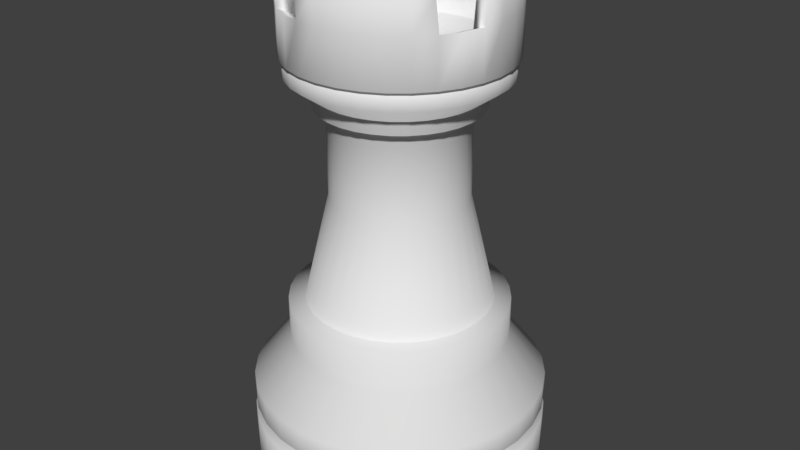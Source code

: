 # Source: Turm.blend  (saved by Blender 2.79.0; exported with 4.5.12 LTS)
import bpy
from mathutils import Matrix  # noqa: F401  (used for matrix-valued properties, if any)

bpy.ops.wm.read_factory_settings(use_empty=True)
scene = bpy.context.scene
scene.name = 'Scene'

# ---- collections
col_collection_1 = bpy.data.collections.new('Collection 1'); scene.collection.children.link(col_collection_1)

# ---- world
world_world = bpy.data.worlds.new('World'); scene.world = world_world
world_world.color = (0.05088, 0.05088, 0.05088)
world_world.use_sun_shadow = False
world_world.sun_shadow_jitter_overblur = 0.0
world_world.cycles.sampling_method = 'MANUAL'

# ---- meshes
me_cylinder_001 = bpy.data.meshes.new('Cylinder.001')
me_cylinder_001.from_pydata([(0.0, 1.0, 0.7661), (0.0, 1.0, 1.339), (0.1951, 0.9808, 0.7661), (0.1951, 0.9808, 1.339), (0.3827, 0.9239, 0.7661), (0.3827, 0.9239, 1.339), (0.5556, 0.8315, 0.7661), (0.5556, 0.8315, 1.339), (0.7071, 0.7071, 0.7661), (0.7071, 0.7071, 1.339), (0.8315, 0.5556, 0.7661), (0.8315, 0.5556, 1.339), (0.9239, 0.3827, 0.7661), (0.9239, 0.3827, 1.339), (0.9808, 0.1951, 0.7661), (0.9808, 0.1951, 1.339), (1.0, 7.55e-08, 0.7661), (1.0, 7.55e-08, 1.339), (0.9808, -0.1951, 0.7661), (0.9808, -0.1951, 1.339), (0.9239, -0.3827, 0.7661), (0.9239, -0.3827, 1.339), (0.8315, -0.5556, 0.7661), (0.8315, -0.5556, 1.339), (0.7071, -0.7071, 0.7661), (0.7071, -0.7071, 1.339), (0.5556, -0.8315, 0.7661), (0.5556, -0.8315, 1.339), (0.3827, -0.9239, 0.7661), (0.3827, -0.9239, 1.339), (0.1951, -0.9808, 0.7661), (0.1951, -0.9808, 1.339), (-3.258e-07, -1.0, 0.7661), (-3.258e-07, -1.0, 1.339), (-0.1951, -0.9808, 0.7661), (-0.1951, -0.9808, 1.339), (-0.3827, -0.9239, 0.7661), (-0.3827, -0.9239, 1.339), (-0.5556, -0.8315, 0.7661), (-0.5556, -0.8315, 1.339), (-0.7071, -0.7071, 0.7661), (-0.7071, -0.7071, 1.339), (-0.8315, -0.5556, 0.7661), (-0.8315, -0.5556, 1.339), (-0.9239, -0.3827, 0.7661), (-0.9239, -0.3827, 1.339), (-0.9808, -0.1951, 0.7661), (-0.9808, -0.1951, 1.339), (-1.0, 9.656e-07, 0.7661), (-1.0, 9.656e-07, 1.339), (-0.9808, 0.1951, 0.7661), (-0.9808, 0.1951, 1.339), (-0.9239, 0.3827, 0.7661), (-0.9239, 0.3827, 1.339), (-0.8315, 0.5556, 0.7661), (-0.8315, 0.5556, 1.339), (-0.7071, 0.7071, 0.7661), (-0.7071, 0.7071, 1.339), (-0.5556, 0.8315, 0.7661), (-0.5556, 0.8315, 1.339), (-0.3827, 0.9239, 0.7661), (-0.3827, 0.9239, 1.339), (-0.1951, 0.9808, 0.7661), (-0.1951, 0.9808, 1.339), (-2.464e-08, 1.191, 1.376), (0.2323, 1.168, 1.376), (0.4556, 1.1, 1.376), (0.6615, 0.99, 1.376), (0.8419, 0.8419, 1.376), (0.99, 0.6615, 1.376), (1.1, 0.4556, 1.376), (1.168, 0.2323, 1.376), (1.191, 3.557e-08, 1.376), (1.168, -0.2323, 1.376), (1.1, -0.4556, 1.376), (0.99, -0.6615, 1.376), (0.8419, -0.8419, 1.376), (0.6615, -0.99, 1.376), (0.4556, -1.1, 1.376), (0.2323, -1.168, 1.376), (-4.126e-07, -1.191, 1.376), (-0.2323, -1.168, 1.376), (-0.4556, -1.1, 1.376), (-0.6615, -0.99, 1.376), (-0.8419, -0.8419, 1.376), (-0.99, -0.6615, 1.376), (-1.1, -0.4556, 1.376), (-1.168, -0.2323, 1.376), (-1.191, 1.095e-06, 1.376), (-1.168, 0.2323, 1.376), (-1.1, 0.4556, 1.376), (-0.99, 0.6615, 1.376), (-0.8419, 0.8419, 1.376), (-0.6615, 0.99, 1.376), (-0.4556, 1.1, 1.376), (-0.2323, 1.168, 1.376), (-2.054e-08, 1.191, 1.463), (0.2323, 1.168, 1.463), (0.4556, 1.1, 1.463), (0.6615, 0.99, 1.463), (0.8419, 0.8419, 1.463), (0.99, 0.6615, 1.463), (1.1, 0.4556, 1.463), (1.168, 0.2323, 1.463), (1.191, 3.557e-08, 1.463), (1.168, -0.2323, 1.463), (1.1, -0.4556, 1.463), (0.99, -0.6615, 1.463), (0.8419, -0.8419, 1.463), (0.6615, -0.99, 1.463), (0.4556, -1.1, 1.463), (0.2323, -1.168, 1.463), (-4.085e-07, -1.191, 1.463), (-0.2323, -1.168, 1.463), (-0.4556, -1.1, 1.463), (-0.6615, -0.99, 1.463), (-0.8419, -0.8419, 1.463), (-0.99, -0.6615, 1.463), (-1.1, -0.4556, 1.463), (-1.168, -0.2323, 1.463), (-1.191, 1.095e-06, 1.463), (-1.168, 0.2323, 1.463), (-1.1, 0.4556, 1.463), (-0.99, 0.6615, 1.463), (-0.8419, 0.8419, 1.463), (-0.6615, 0.99, 1.463), (-0.4556, 1.1, 1.463), (-0.2323, 1.168, 1.463), (-2.833e-08, 1.569, 1.587), (0.3061, 1.539, 1.587), (0.6005, 1.45, 1.587), (0.8718, 1.305, 1.587), (1.11, 1.11, 1.587), (1.305, 0.8718, 1.587), (1.45, 0.6005, 1.587), (1.539, 0.3061, 1.587), (1.569, -4.551e-08, 1.587), (1.539, -0.3061, 1.587), (1.45, -0.6005, 1.587), (1.305, -0.8718, 1.587), (1.11, -1.11, 1.587), (0.8718, -1.305, 1.587), (0.6005, -1.45, 1.587), (0.3061, -1.539, 1.587), (-5.396e-07, -1.569, 1.587), (-0.3061, -1.539, 1.587), (-0.6005, -1.45, 1.587), (-0.8718, -1.305, 1.587), (-1.11, -1.11, 1.587), (-1.305, -0.8718, 1.587), (-1.45, -0.6005, 1.587), (-1.539, -0.3061, 1.587), (-1.569, 1.351e-06, 1.587), (-1.539, 0.3061, 1.587), (-1.45, 0.6005, 1.587), (-1.305, 0.8718, 1.587), (-1.11, 1.11, 1.587), (-0.8718, 1.305, 1.587), (-0.6005, 1.45, 1.587), (-0.3061, 1.539, 1.587), (-1.574e-08, 1.569, 1.679), (0.3061, 1.539, 1.679), (0.6005, 1.45, 1.679), (0.8718, 1.305, 1.679), (1.11, 1.11, 1.679), (1.305, 0.8718, 1.679), (1.45, 0.6005, 1.679), (1.539, 0.3061, 1.679), (1.569, -4.551e-08, 1.679), (1.539, -0.3061, 1.679), (1.45, -0.6005, 1.679), (1.305, -0.8718, 1.679), (1.11, -1.11, 1.679), (0.8718, -1.305, 1.679), (0.6005, -1.45, 1.679), (0.3061, -1.539, 1.679), (-5.27e-07, -1.569, 1.679), (-0.3061, -1.539, 1.679), (-0.6005, -1.45, 1.679), (-0.8718, -1.305, 1.679), (-1.11, -1.11, 1.679), (-1.305, -0.8718, 1.679), (-1.45, -0.6005, 1.679), (-1.539, -0.3061, 1.679), (-1.569, 1.351e-06, 1.679), (-1.539, 0.3061, 1.679), (-1.45, 0.6005, 1.679), (-1.305, 0.8718, 1.679), (-1.11, 1.11, 1.679), (-0.8718, 1.305, 1.679), (-0.6005, 1.45, 1.679), (-0.3061, 1.539, 1.679), (-6.307e-09, 1.52, 1.692), (0.2966, 1.491, 1.692), (0.5817, 1.404, 1.692), (0.8446, 1.264, 1.692), (1.075, 1.075, 1.692), (1.264, 0.8446, 1.692), (1.404, 0.5817, 1.692), (1.491, 0.2966, 1.692), (1.52, -3.397e-08, 1.692), (1.491, -0.2966, 1.692), (1.404, -0.5817, 1.692), (1.264, -0.8446, 1.692), (1.075, -1.075, 1.692), (0.8446, -1.264, 1.692), (0.5817, -1.404, 1.692), (0.2966, -1.491, 1.692), (-5.016e-07, -1.52, 1.692), (-0.2966, -1.491, 1.692), (-0.5817, -1.404, 1.692), (-0.8446, -1.264, 1.692), (-1.075, -1.075, 1.692), (-1.264, -0.8445, 1.692), (-1.404, -0.5817, 1.692), (-1.491, -0.2966, 1.692), (-1.52, 1.319e-06, 1.692), (-1.491, 0.2966, 1.692), (-1.404, 0.5817, 1.692), (-1.264, 0.8446, 1.692), (-1.075, 1.075, 1.692), (-0.8445, 1.264, 1.692), (-0.5817, 1.404, 1.692), (-0.2966, 1.491, 1.692), (-1.314e-08, 1.614, 1.708), (0.3149, 1.583, 1.708), (0.6177, 1.491, 1.708), (0.8967, 1.342, 1.708), (1.141, 1.141, 1.708), (1.342, 0.8967, 1.708), (1.491, 0.6177, 1.708), (1.583, 0.3149, 1.708), (1.614, -5.493e-08, 1.708), (1.583, -0.3149, 1.708), (1.491, -0.6177, 1.708), (1.342, -0.8967, 1.708), (1.141, -1.141, 1.708), (0.8967, -1.342, 1.708), (0.6177, -1.491, 1.708), (0.3149, -1.583, 1.708), (-5.391e-07, -1.614, 1.708), (-0.3149, -1.583, 1.708), (-0.6177, -1.491, 1.708), (-0.8967, -1.342, 1.708), (-1.141, -1.141, 1.708), (-1.342, -0.8967, 1.708), (-1.491, -0.6177, 1.708), (-1.583, -0.3149, 1.708), (-1.614, 1.382e-06, 1.708), (-1.583, 0.3149, 1.708), (-1.491, 0.6177, 1.708), (-1.342, 0.8967, 1.708), (-1.141, 1.141, 1.708), (-0.8967, 1.342, 1.708), (-0.6177, 1.491, 1.708), (-0.3149, 1.583, 1.708), (-3.23e-07, 1.614, 2.244), (0.2648, 1.627, 2.244), (0.963, 1.337, 2.244), (1.141, 1.141, 2.244), (1.342, 0.8967, 2.244), (1.491, 0.6177, 2.244), (1.583, 0.3149, 2.244), (1.614, -5.493e-08, 2.244), (1.627, -0.2648, 2.244), (1.337, -0.963, 2.244), (1.141, -1.141, 2.244), (0.8967, -1.342, 2.244), (0.6177, -1.491, 2.244), (0.3149, -1.583, 2.244), (-8.489e-07, -1.614, 2.244), (-0.2648, -1.627, 2.244), (-0.963, -1.337, 2.244), (-1.141, -1.141, 2.244), (-1.342, -0.8967, 2.244), (-1.491, -0.6177, 2.244), (-1.583, -0.3149, 2.244), (-1.614, 1.382e-06, 2.244), (-1.627, 0.2648, 2.244), (-1.337, 0.963, 2.244), (-1.141, 1.141, 2.244), (-0.8967, 1.342, 2.244), (-0.6177, 1.491, 2.244), (-0.3149, 1.583, 2.244), (-3.043e-07, 1.4, 2.244), (0.2146, 1.374, 2.244), (0.8201, 1.124, 2.244), (0.9899, 0.9899, 2.244), (1.164, 0.7777, 2.244), (1.293, 0.5357, 2.244), (1.373, 0.2731, 2.244), (1.4, -1.185e-08, 2.244), (1.374, -0.2146, 2.244), (1.124, -0.8201, 2.244), (0.9899, -0.9899, 2.244), (0.7777, -1.164, 2.244), (0.5357, -1.293, 2.244), (0.2731, -1.373, 2.244), (-7.604e-07, -1.4, 2.244), (-0.2146, -1.374, 2.244), (-0.8201, -1.124, 2.244), (-0.9899, -0.9899, 2.244), (-1.164, -0.7777, 2.244), (-1.293, -0.5357, 2.244), (-1.373, -0.2731, 2.244), (-1.4, 1.234e-06, 2.244), (-1.374, 0.2146, 2.244), (-1.124, 0.8201, 2.244), (-0.9899, 0.9899, 2.244), (-0.7777, 1.164, 2.244), (-0.5357, 1.293, 2.244), (-0.2731, 1.373, 2.244), (-3.043e-07, 1.4, 1.772), (0.2731, 1.373, 1.772), (0.5357, 1.293, 1.772), (0.7777, 1.164, 1.772), (0.9899, 0.9899, 1.772), (1.164, 0.7777, 1.772), (1.293, 0.5357, 1.772), (1.373, 0.2731, 1.772), (1.4, -1.185e-08, 1.772), (1.373, -0.2731, 1.772), (1.293, -0.5357, 1.772), (1.164, -0.7777, 1.772), (0.9899, -0.9899, 1.772), (0.7777, -1.164, 1.772), (0.5357, -1.293, 1.772), (0.2731, -1.373, 1.772), (-7.604e-07, -1.4, 1.772), (-0.2731, -1.373, 1.772), (-0.5357, -1.293, 1.772), (-0.7777, -1.164, 1.772), (-0.9899, -0.9899, 1.772), (-1.164, -0.7777, 1.772), (-1.293, -0.5357, 1.772), (-1.373, -0.2731, 1.772), (-1.4, 1.234e-06, 1.772), (-1.373, 0.2731, 1.772), (-1.293, 0.5357, 1.772), (-1.164, 0.7777, 1.772), (-0.9899, 0.9899, 1.772), (-0.7777, 1.164, 1.772), (-0.5357, 1.293, 1.772), (-0.2731, 1.373, 1.772), (-2.04e-07, 2.943e-07, 1.693), (1.342, -0.8967, 2.031), (1.141, -1.141, 2.031), (-1.583, 0.3149, 2.031), (-1.491, 0.6177, 2.031), (0.8967, -1.342, 2.031), (-1.342, 0.8967, 2.031), (0.6177, -1.491, 2.031), (-1.996e-07, 1.614, 2.031), (0.3149, 1.583, 2.031), (-1.141, 1.141, 2.031), (0.3149, -1.583, 2.031), (0.6177, 1.491, 2.031), (-0.8967, 1.342, 2.031), (-7.255e-07, -1.614, 2.031), (0.8967, 1.342, 2.031), (-0.6177, 1.491, 2.031), (-0.3149, -1.583, 2.031), (1.141, 1.141, 2.031), (-0.3149, 1.583, 2.031), (-0.6177, -1.491, 2.031), (1.342, 0.8967, 2.031), (-0.8967, -1.342, 2.031), (1.491, 0.6177, 2.031), (-1.141, -1.141, 2.031), (1.583, 0.3149, 2.031), (-1.342, -0.8967, 2.031), (1.614, -5.493e-08, 2.031), (-1.491, -0.6177, 2.031), (1.583, -0.3149, 2.031), (-1.583, -0.3149, 2.031), (1.491, -0.6177, 2.031), (-1.614, 1.382e-06, 2.031), (-0.2731, -1.373, 1.997), (-0.5357, -1.293, 1.997), (0.9899, 0.9899, 1.997), (1.164, 0.7777, 1.997), (-0.2731, 1.373, 1.997), (-3.043e-07, 1.4, 1.997), (-0.7777, -1.164, 1.997), (1.293, 0.5357, 1.997), (-0.9899, -0.9899, 1.997), (1.373, 0.2731, 1.997), (-1.164, -0.7777, 1.997), (1.4, -1.185e-08, 1.997), (-1.293, -0.5357, 1.997), (1.373, -0.2731, 1.997), (-1.373, -0.2731, 1.997), (1.293, -0.5357, 1.997), (-1.4, 1.234e-06, 1.997), (1.164, -0.7777, 1.997), (-1.373, 0.2731, 1.997), (0.9899, -0.9899, 1.997), (-1.293, 0.5357, 1.997), (0.7777, -1.164, 1.997), (-1.164, 0.7777, 1.997), (0.5357, -1.293, 1.997), (0.2731, 1.373, 1.997), (-0.9899, 0.9899, 1.997), (0.2731, -1.373, 1.997), (0.5357, 1.293, 1.997), (-0.7777, 1.164, 1.997), (-7.604e-07, -1.4, 1.997), (0.7777, 1.164, 1.997), (-0.5357, 1.293, 1.997), (-4.464e-08, 1.376, 0.02076), (0.2684, 1.349, 0.02076), (0.5265, 1.271, 0.02076), (0.7644, 1.144, 0.02076), (0.9729, 0.9729, 0.02076), (1.144, 0.7644, 0.02076), (1.271, 0.5265, 0.02076), (1.349, 0.2684, 0.02076), (1.376, -3.252e-09, 0.02076), (1.349, -0.2684, 0.02076), (1.271, -0.5265, 0.02076), (1.144, -0.7644, 0.02076), (0.9729, -0.9729, 0.02076), (0.7644, -1.144, 0.02076), (0.5265, -1.271, 0.02076), (0.2684, -1.349, 0.02076), (-4.93e-07, -1.376, 0.02076), (-0.2684, -1.349, 0.02076), (-0.5265, -1.271, 0.02076), (-0.7644, -1.144, 0.02076), (-0.9729, -0.9729, 0.02076), (-1.144, -0.7644, 0.02076), (-1.271, -0.5265, 0.02076), (-1.349, -0.2684, 0.02076), (-1.376, 1.221e-06, 0.02076), (-1.349, 0.2684, 0.02076), (-1.271, 0.5265, 0.02076), (-1.144, 0.7644, 0.02076), (-0.9729, 0.9729, 0.02076), (-0.7644, 1.144, 0.02076), (-0.5265, 1.271, 0.02076), (-0.2684, 1.349, 0.02076), (-5.864e-08, 1.622, 0.02076), (0.3165, 1.591, 0.02076), (0.6209, 1.499, 0.02076), (0.9014, 1.349, 0.02076), (1.147, 1.147, 0.02076), (1.349, 0.9014, 0.02076), (1.499, 0.6209, 0.02076), (1.591, 0.3165, 0.02076), (1.622, -5.389e-08, 0.02076), (1.591, -0.3165, 0.02076), (1.499, -0.6209, 0.02076), (1.349, -0.9014, 0.02076), (1.147, -1.147, 0.02076), (0.9014, -1.349, 0.02076), (0.6209, -1.499, 0.02076), (0.3165, -1.591, 0.02076), (-5.873e-07, -1.622, 0.02076), (-0.3165, -1.591, 0.02076), (-0.6209, -1.499, 0.02076), (-0.9014, -1.349, 0.02076), (-1.147, -1.147, 0.02076), (-1.349, -0.9014, 0.02076), (-1.499, -0.6209, 0.02076), (-1.591, -0.3165, 0.02076), (-1.622, 1.39e-06, 0.02076), (-1.591, 0.3165, 0.02076), (-1.499, 0.6209, 0.02076), (-1.349, 0.9014, 0.02076), (-1.147, 1.147, 0.02076), (-0.9014, 1.349, 0.02076), (-0.6209, 1.499, 0.02076), (-0.3165, 1.591, 0.02076), (-5.864e-08, 1.622, -0.2412), (0.3165, 1.591, -0.2412), (0.6209, 1.499, -0.2412), (0.9014, 1.349, -0.2412), (1.147, 1.147, -0.2412), (1.349, 0.9014, -0.2412), (1.499, 0.6209, -0.2412), (1.591, 0.3165, -0.2412), (1.622, -5.389e-08, -0.2412), (1.591, -0.3165, -0.2412), (1.499, -0.6209, -0.2412), (1.349, -0.9014, -0.2412), (1.147, -1.147, -0.2412), (0.9014, -1.349, -0.2412), (0.6209, -1.499, -0.2412), (0.3165, -1.591, -0.2412), (-5.873e-07, -1.622, -0.2412), (-0.3165, -1.591, -0.2412), (-0.6209, -1.499, -0.2412), (-0.9014, -1.349, -0.2412), (-1.147, -1.147, -0.2412), (-1.349, -0.9014, -0.2412), (-1.499, -0.6209, -0.2412), (-1.591, -0.3165, -0.2412), (-1.622, 1.39e-06, -0.2412), (-1.591, 0.3165, -0.2412), (-1.499, 0.6209, -0.2412), (-1.349, 0.9014, -0.2412), (-1.147, 1.147, -0.2412), (-0.9014, 1.349, -0.2412), (-0.6209, 1.499, -0.2412), (-0.3165, 1.591, -0.2412), (-1.379e-07, 2.181, -0.5665), (0.4255, 2.139, -0.5665), (0.8347, 2.015, -0.5665), (1.212, 1.814, -0.5665), (1.542, 1.542, -0.5665), (1.814, 1.212, -0.5665), (2.015, 0.8347, -0.5665), (2.139, 0.4255, -0.5665), (2.181, -1.751e-07, -0.5665), (2.139, -0.4255, -0.5665), (2.015, -0.8347, -0.5665), (1.814, -1.212, -0.5665), (1.542, -1.542, -0.5665), (1.212, -1.814, -0.5665), (0.8347, -2.015, -0.5665), (0.4255, -2.139, -0.5665), (-8.486e-07, -2.181, -0.5665), (-0.4255, -2.139, -0.5665), (-0.8347, -2.015, -0.5665), (-1.212, -1.814, -0.5665), (-1.542, -1.542, -0.5665), (-1.814, -1.212, -0.5665), (-2.015, -0.8347, -0.5665), (-2.139, -0.4255, -0.5665), (-2.181, 1.766e-06, -0.5665), (-2.139, 0.4255, -0.5665), (-2.015, 0.8347, -0.5665), (-1.814, 1.212, -0.5665), (-1.542, 1.542, -0.5665), (-1.212, 1.814, -0.5665), (-0.8347, 2.015, -0.5665), (-0.4255, 2.139, -0.5665), (-1.247e-07, 2.181, -0.7314), (0.4255, 2.139, -0.7314), (0.8347, 2.015, -0.7314), (1.212, 1.814, -0.7314), (1.542, 1.542, -0.7314), (1.814, 1.212, -0.7314), (2.015, 0.8347, -0.7314), (2.139, 0.4255, -0.7314), (2.181, -1.751e-07, -0.7314), (2.139, -0.4255, -0.7314), (2.015, -0.8347, -0.7314), (1.814, -1.212, -0.7314), (1.542, -1.542, -0.7314), (1.212, -1.814, -0.7314), (0.8347, -2.015, -0.7314), (0.4255, -2.139, -0.7314), (-8.354e-07, -2.181, -0.7314), (-0.4255, -2.139, -0.7314), (-0.8347, -2.015, -0.7314), (-1.212, -1.814, -0.7314), (-1.542, -1.542, -0.7314), (-1.814, -1.212, -0.7314), (-2.015, -0.8347, -0.7314), (-2.139, -0.4255, -0.7314), (-2.181, 1.766e-06, -0.7314), (-2.139, 0.4255, -0.7314), (-2.015, 0.8347, -0.7314), (-1.814, 1.212, -0.7314), (-1.542, 1.542, -0.7314), (-1.212, 1.814, -0.7314), (-0.8347, 2.015, -0.7314), (-0.4255, 2.139, -0.7314), (-1.147e-07, 2.025, -0.8172), (0.3952, 1.987, -0.8172), (0.7751, 1.871, -0.8172), (1.125, 1.684, -0.8172), (1.432, 1.432, -0.8172), (1.684, 1.125, -0.8172), (1.871, 0.7751, -0.8172), (1.987, 0.3952, -0.8172), (2.025, -1.477e-07, -0.8172), (1.987, -0.3952, -0.8172), (1.871, -0.7751, -0.8172), (1.684, -1.125, -0.8172), (1.432, -1.432, -0.8172), (1.125, -1.684, -0.8172), (0.7751, -1.871, -0.8172), (0.3952, -1.987, -0.8172), (-7.747e-07, -2.025, -0.8172), (-0.3952, -1.987, -0.8172), (-0.7751, -1.871, -0.8172), (-1.125, -1.684, -0.8172), (-1.432, -1.432, -0.8172), (-1.684, -1.125, -0.8172), (-1.871, -0.7751, -0.8172), (-1.987, -0.3952, -0.8172), (-2.025, 1.655e-06, -0.8172), (-1.987, 0.3952, -0.8172), (-1.871, 0.7751, -0.8172), (-1.684, 1.125, -0.8172), (-1.432, 1.432, -0.8172), (-1.125, 1.684, -0.8172), (-0.7751, 1.871, -0.8172), (-0.3952, 1.987, -0.8172), (-1.309e-07, 2.191, -0.8172), (0.4274, 2.149, -0.8172), (0.8383, 2.024, -0.8172), (1.217, 1.821, -0.8172), (1.549, 1.549, -0.8172), (1.821, 1.217, -0.8172), (2.024, 0.8383, -0.8172), (2.149, 0.4274, -0.8172), (2.191, -1.762e-07, -0.8172), (2.149, -0.4274, -0.8172), (2.024, -0.8383, -0.8172), (1.821, -1.217, -0.8172), (1.549, -1.549, -0.8172), (1.217, -1.821, -0.8172), (0.8383, -2.024, -0.8172), (0.4274, -2.149, -0.8172), (-8.447e-07, -2.191, -0.8172), (-0.4274, -2.149, -0.8172), (-0.8383, -2.024, -0.8172), (-1.217, -1.821, -0.8172), (-1.549, -1.549, -0.8172), (-1.821, -1.217, -0.8172), (-2.024, -0.8383, -0.8172), (-2.149, -0.4274, -0.8172), (-2.191, 1.774e-06, -0.8172), (-2.149, 0.4274, -0.8172), (-2.024, 0.8383, -0.8172), (-1.821, 1.217, -0.8172), (-1.549, 1.549, -0.8172), (-1.217, 1.821, -0.8172), (-0.8383, 2.024, -0.8172), (-0.4274, 2.149, -0.8172), (-1.214e-07, 2.191, -1.156), (0.4274, 2.149, -1.156), (0.8383, 2.024, -1.156), (1.217, 1.821, -1.156), (1.549, 1.549, -1.156), (1.821, 1.217, -1.156), (2.024, 0.8383, -1.156), (2.149, 0.4274, -1.156), (2.191, -1.762e-07, -1.156), (2.149, -0.4274, -1.156), (2.024, -0.8383, -1.156), (1.821, -1.217, -1.156), (1.549, -1.549, -1.156), (1.217, -1.821, -1.156), (0.8383, -2.024, -1.156), (0.4274, -2.149, -1.156), (-8.352e-07, -2.191, -1.156), (-0.4274, -2.149, -1.156), (-0.8383, -2.024, -1.156), (-1.217, -1.821, -1.156), (-1.549, -1.549, -1.156), (-1.821, -1.217, -1.156), (-2.024, -0.8383, -1.156), (-2.149, -0.4274, -1.156), (-2.191, 1.774e-06, -1.156), (-2.149, 0.4274, -1.156), (-2.024, 0.8383, -1.156), (-1.821, 1.217, -1.156), (-1.549, 1.549, -1.156), (-1.217, 1.821, -1.156), (-0.8383, 2.024, -1.156), (-0.4274, 2.149, -1.156), (1.676e-07, 2.98e-07, -1.201)], [], [(0, 1, 3, 2), (2, 3, 5, 4), (4, 5, 7, 6), (6, 7, 9, 8), (8, 9, 11, 10), (10, 11, 13, 12), (12, 13, 15, 14), (14, 15, 17, 16), (16, 17, 19, 18), (18, 19, 21, 20), (20, 21, 23, 22), (22, 23, 25, 24), (24, 25, 27, 26), (26, 27, 29, 28), (28, 29, 31, 30), (30, 31, 33, 32), (32, 33, 35, 34), (34, 35, 37, 36), (36, 37, 39, 38), (38, 39, 41, 40), (40, 41, 43, 42), (42, 43, 45, 44), (44, 45, 47, 46), (46, 47, 49, 48), (48, 49, 51, 50), (50, 51, 53, 52), (52, 53, 55, 54), (54, 55, 57, 56), (56, 57, 59, 58), (58, 59, 61, 60), (63, 61, 94, 95), (60, 61, 63, 62), (62, 63, 1, 0), (16, 18, 418, 417), (88, 87, 119, 120), (19, 17, 72, 73), (37, 35, 81, 82), (55, 53, 90, 91), (11, 9, 68, 69), (29, 27, 77, 78), (47, 45, 86, 87), (3, 1, 64, 65), (1, 63, 95, 64), (21, 19, 73, 74), (39, 37, 82, 83), (57, 55, 91, 92), (13, 11, 69, 70), (31, 29, 78, 79), (49, 47, 87, 88), (5, 3, 65, 66), (23, 21, 74, 75), (41, 39, 83, 84), (59, 57, 92, 93), (15, 13, 70, 71), (33, 31, 79, 80), (51, 49, 88, 89), (7, 5, 66, 67), (25, 23, 75, 76), (43, 41, 84, 85), (61, 59, 93, 94), (17, 15, 71, 72), (35, 33, 80, 81), (53, 51, 89, 90), (9, 7, 67, 68), (27, 25, 76, 77), (45, 43, 85, 86), (123, 122, 154, 155), (75, 74, 106, 107), (89, 88, 120, 121), (76, 75, 107, 108), (90, 89, 121, 122), (77, 76, 108, 109), (91, 90, 122, 123), (78, 77, 109, 110), (65, 64, 96, 97), (92, 91, 123, 124), (79, 78, 110, 111), (66, 65, 97, 98), (93, 92, 124, 125), (80, 79, 111, 112), (67, 66, 98, 99), (94, 93, 125, 126), (81, 80, 112, 113), (68, 67, 99, 100), (95, 94, 126, 127), (82, 81, 113, 114), (69, 68, 100, 101), (64, 95, 127, 96), (83, 82, 114, 115), (70, 69, 101, 102), (84, 83, 115, 116), (71, 70, 102, 103), (85, 84, 116, 117), (72, 71, 103, 104), (86, 85, 117, 118), (73, 72, 104, 105), (87, 86, 118, 119), (74, 73, 105, 106), (131, 130, 162, 163), (110, 109, 141, 142), (97, 96, 128, 129), (124, 123, 155, 156), (111, 110, 142, 143), (98, 97, 129, 130), (125, 124, 156, 157), (112, 111, 143, 144), (99, 98, 130, 131), (126, 125, 157, 158), (113, 112, 144, 145), (100, 99, 131, 132), (127, 126, 158, 159), (114, 113, 145, 146), (101, 100, 132, 133), (96, 127, 159, 128), (115, 114, 146, 147), (102, 101, 133, 134), (116, 115, 147, 148), (103, 102, 134, 135), (117, 116, 148, 149), (104, 103, 135, 136), (118, 117, 149, 150), (105, 104, 136, 137), (119, 118, 150, 151), (106, 105, 137, 138), (120, 119, 151, 152), (107, 106, 138, 139), (121, 120, 152, 153), (108, 107, 139, 140), (122, 121, 153, 154), (109, 108, 140, 141), (166, 165, 197, 198), (158, 157, 189, 190), (145, 144, 176, 177), (132, 131, 163, 164), (159, 158, 190, 191), (146, 145, 177, 178), (133, 132, 164, 165), (128, 159, 191, 160), (147, 146, 178, 179), (134, 133, 165, 166), (148, 147, 179, 180), (135, 134, 166, 167), (149, 148, 180, 181), (136, 135, 167, 168), (150, 149, 181, 182), (137, 136, 168, 169), (151, 150, 182, 183), (138, 137, 169, 170), (152, 151, 183, 184), (139, 138, 170, 171), (153, 152, 184, 185), (140, 139, 171, 172), (154, 153, 185, 186), (141, 140, 172, 173), (155, 154, 186, 187), (142, 141, 173, 174), (129, 128, 160, 161), (156, 155, 187, 188), (143, 142, 174, 175), (130, 129, 161, 162), (157, 156, 188, 189), (144, 143, 175, 176), (201, 200, 232, 233), (180, 179, 211, 212), (167, 166, 198, 199), (181, 180, 212, 213), (168, 167, 199, 200), (182, 181, 213, 214), (169, 168, 200, 201), (183, 182, 214, 215), (170, 169, 201, 202), (184, 183, 215, 216), (171, 170, 202, 203), (185, 184, 216, 217), (172, 171, 203, 204), (186, 185, 217, 218), (173, 172, 204, 205), (187, 186, 218, 219), (174, 173, 205, 206), (161, 160, 192, 193), (188, 187, 219, 220), (175, 174, 206, 207), (162, 161, 193, 194), (189, 188, 220, 221), (176, 175, 207, 208), (163, 162, 194, 195), (190, 189, 221, 222), (177, 176, 208, 209), (164, 163, 195, 196), (191, 190, 222, 223), (178, 177, 209, 210), (165, 164, 196, 197), (160, 191, 223, 192), (179, 178, 210, 211), (346, 345, 265, 266), (215, 214, 246, 247), (202, 201, 233, 234), (216, 215, 247, 248), (203, 202, 234, 235), (217, 216, 248, 249), (204, 203, 235, 236), (218, 217, 249, 250), (205, 204, 236, 237), (219, 218, 250, 251), (206, 205, 237, 238), (193, 192, 224, 225), (220, 219, 251, 252), (207, 206, 238, 239), (194, 193, 225, 226), (221, 220, 252, 253), (208, 207, 239, 240), (195, 194, 226, 227), (222, 221, 253, 254), (209, 208, 240, 241), (196, 195, 227, 228), (223, 222, 254, 255), (210, 209, 241, 242), (197, 196, 228, 229), (192, 223, 255, 224), (211, 210, 242, 243), (198, 197, 229, 230), (212, 211, 243, 244), (199, 198, 230, 231), (213, 212, 244, 245), (200, 199, 231, 232), (214, 213, 245, 246), (269, 268, 296, 297), (349, 346, 266, 267), (351, 349, 267, 268), (353, 352, 256, 257), (354, 350, 279, 280), (355, 351, 268, 269), (357, 354, 280, 281), (358, 355, 269, 270), (360, 357, 281, 282), (361, 358, 270, 271), (362, 359, 258, 259), (363, 360, 282, 283), (365, 362, 259, 260), (352, 363, 283, 256), (367, 365, 260, 261), (368, 366, 272, 273), (369, 367, 261, 262), (370, 368, 273, 274), (371, 369, 262, 263), (372, 370, 274, 275), (373, 371, 263, 264), (374, 372, 275, 276), (376, 374, 276, 277), (347, 376, 277, 278), (281, 280, 308, 309), (270, 269, 297, 298), (282, 281, 309, 310), (271, 270, 298, 299), (259, 258, 286, 287), (283, 282, 310, 311), (260, 259, 287, 288), (256, 283, 311, 284), (261, 260, 288, 289), (273, 272, 300, 301), (262, 261, 289, 290), (274, 273, 301, 302), (263, 262, 290, 291), (275, 274, 302, 303), (264, 263, 291, 292), (276, 275, 303, 304), (277, 276, 304, 305), (278, 277, 305, 306), (266, 265, 293, 294), (267, 266, 294, 295), (268, 267, 295, 296), (257, 256, 284, 285), (280, 279, 307, 308), (378, 377, 329, 330), (380, 379, 316, 317), (382, 381, 343, 312), (383, 378, 330, 331), (384, 380, 317, 318), (385, 383, 331, 332), (386, 384, 318, 319), (387, 385, 332, 333), (388, 386, 319, 320), (389, 387, 333, 334), (390, 388, 320, 321), (391, 389, 334, 335), (392, 390, 321, 322), (393, 391, 335, 336), (394, 392, 322, 323), (395, 393, 336, 337), (396, 394, 323, 324), (397, 395, 337, 338), (398, 396, 324, 325), (399, 397, 338, 339), (400, 398, 325, 326), (401, 382, 312, 313), (402, 399, 339, 340), (403, 400, 326, 327), (404, 401, 313, 314), (405, 402, 340, 341), (406, 403, 327, 328), (407, 404, 314, 315), (408, 405, 341, 342), (377, 406, 328, 329), (379, 407, 315, 316), (381, 408, 342, 343), (333, 332, 344), (320, 319, 344), (334, 333, 344), (321, 320, 344), (335, 334, 344), (322, 321, 344), (336, 335, 344), (323, 322, 344), (337, 336, 344), (324, 323, 344), (338, 337, 344), (325, 324, 344), (339, 338, 344), (326, 325, 344), (313, 312, 344), (340, 339, 344), (327, 326, 344), (314, 313, 344), (341, 340, 344), (328, 327, 344), (315, 314, 344), (342, 341, 344), (329, 328, 344), (316, 315, 344), (343, 342, 344), (330, 329, 344), (317, 316, 344), (312, 343, 344), (331, 330, 344), (318, 317, 344), (332, 331, 344), (319, 318, 344), (249, 248, 376, 347), (235, 234, 375, 345), (248, 247, 374, 376), (234, 233, 373, 375), (247, 246, 372, 374), (233, 232, 371, 373), (246, 245, 370, 372), (232, 231, 369, 371), (245, 244, 368, 370), (231, 230, 367, 369), (244, 243, 366, 368), (230, 229, 365, 367), (243, 242, 364, 366), (224, 255, 363, 352), (229, 228, 362, 365), (242, 241, 361, 364), (255, 254, 360, 363), (228, 227, 359, 362), (241, 240, 358, 361), (254, 253, 357, 360), (227, 226, 356, 359), (240, 239, 355, 358), (253, 252, 354, 357), (226, 225, 353, 356), (239, 238, 351, 355), (252, 251, 350, 354), (225, 224, 352, 353), (238, 237, 349, 351), (251, 250, 348, 350), (237, 236, 346, 349), (250, 249, 347, 348), (236, 235, 345, 346), (311, 310, 408, 381), (287, 286, 407, 379), (299, 298, 406, 377), (310, 309, 405, 408), (298, 297, 403, 406), (309, 308, 402, 405), (297, 296, 400, 403), (308, 307, 399, 402), (285, 284, 382, 401), (296, 295, 398, 400), (295, 294, 396, 398), (294, 293, 394, 396), (306, 305, 393, 395), (278, 306, 395, 347), (305, 304, 391, 393), (395, 397, 348, 347), (304, 303, 389, 391), (292, 291, 388, 390), (303, 302, 387, 389), (291, 290, 386, 388), (302, 301, 385, 387), (290, 289, 384, 386), (301, 300, 383, 385), (289, 288, 380, 384), (348, 397, 399, 350), (284, 311, 381, 382), (288, 287, 379, 380), (279, 350, 399, 307), (265, 345, 394, 293), (345, 375, 392, 394), (375, 373, 390, 392), (292, 390, 373, 264), (258, 359, 407, 286), (359, 356, 404, 407), (356, 353, 401, 404), (285, 401, 353, 257), (272, 366, 383, 300), (366, 364, 378, 383), (364, 361, 377, 378), (299, 377, 361, 271), (422, 423, 455, 454), (34, 36, 427, 426), (52, 54, 436, 435), (8, 10, 414, 413), (26, 28, 423, 422), (44, 46, 432, 431), (0, 2, 410, 409), (62, 0, 409, 440), (18, 20, 419, 418), (36, 38, 428, 427), (54, 56, 437, 436), (10, 12, 415, 414), (28, 30, 424, 423), (46, 48, 433, 432), (2, 4, 411, 410), (20, 22, 420, 419), (38, 40, 429, 428), (56, 58, 438, 437), (12, 14, 416, 415), (30, 32, 425, 424), (48, 50, 434, 433), (4, 6, 412, 411), (22, 24, 421, 420), (40, 42, 430, 429), (58, 60, 439, 438), (14, 16, 417, 416), (32, 34, 426, 425), (50, 52, 435, 434), (6, 8, 413, 412), (24, 26, 422, 421), (42, 44, 431, 430), (60, 62, 440, 439), (457, 458, 490, 489), (409, 410, 442, 441), (436, 437, 469, 468), (423, 424, 456, 455), (410, 411, 443, 442), (437, 438, 470, 469), (424, 425, 457, 456), (411, 412, 444, 443), (438, 439, 471, 470), (425, 426, 458, 457), (412, 413, 445, 444), (439, 440, 472, 471), (426, 427, 459, 458), (413, 414, 446, 445), (440, 409, 441, 472), (427, 428, 460, 459), (414, 415, 447, 446), (428, 429, 461, 460), (415, 416, 448, 447), (429, 430, 462, 461), (416, 417, 449, 448), (430, 431, 463, 462), (417, 418, 450, 449), (431, 432, 464, 463), (418, 419, 451, 450), (432, 433, 465, 464), (419, 420, 452, 451), (433, 434, 466, 465), (420, 421, 453, 452), (434, 435, 467, 466), (421, 422, 454, 453), (435, 436, 468, 467), (492, 493, 525, 524), (444, 445, 477, 476), (471, 472, 504, 503), (458, 459, 491, 490), (445, 446, 478, 477), (472, 441, 473, 504), (459, 460, 492, 491), (446, 447, 479, 478), (460, 461, 493, 492), (447, 448, 480, 479), (461, 462, 494, 493), (448, 449, 481, 480), (462, 463, 495, 494), (449, 450, 482, 481), (463, 464, 496, 495), (450, 451, 483, 482), (464, 465, 497, 496), (451, 452, 484, 483), (465, 466, 498, 497), (452, 453, 485, 484), (466, 467, 499, 498), (453, 454, 486, 485), (467, 468, 500, 499), (454, 455, 487, 486), (441, 442, 474, 473), (468, 469, 501, 500), (455, 456, 488, 487), (442, 443, 475, 474), (469, 470, 502, 501), (456, 457, 489, 488), (443, 444, 476, 475), (470, 471, 503, 502), (527, 528, 560, 559), (479, 480, 512, 511), (493, 494, 526, 525), (480, 481, 513, 512), (494, 495, 527, 526), (481, 482, 514, 513), (495, 496, 528, 527), (482, 483, 515, 514), (496, 497, 529, 528), (483, 484, 516, 515), (497, 498, 530, 529), (484, 485, 517, 516), (498, 499, 531, 530), (485, 486, 518, 517), (499, 500, 532, 531), (486, 487, 519, 518), (473, 474, 506, 505), (500, 501, 533, 532), (487, 488, 520, 519), (474, 475, 507, 506), (501, 502, 534, 533), (488, 489, 521, 520), (475, 476, 508, 507), (502, 503, 535, 534), (489, 490, 522, 521), (476, 477, 509, 508), (503, 504, 536, 535), (490, 491, 523, 522), (477, 478, 510, 509), (504, 473, 505, 536), (491, 492, 524, 523), (478, 479, 511, 510), (562, 563, 595, 594), (514, 515, 547, 546), (528, 529, 561, 560), (515, 516, 548, 547), (529, 530, 562, 561), (516, 517, 549, 548), (530, 531, 563, 562), (517, 518, 550, 549), (531, 532, 564, 563), (518, 519, 551, 550), (505, 506, 538, 537), (532, 533, 565, 564), (519, 520, 552, 551), (506, 507, 539, 538), (533, 534, 566, 565), (520, 521, 553, 552), (507, 508, 540, 539), (534, 535, 567, 566), (521, 522, 554, 553), (508, 509, 541, 540), (535, 536, 568, 567), (522, 523, 555, 554), (509, 510, 542, 541), (536, 505, 537, 568), (523, 524, 556, 555), (510, 511, 543, 542), (524, 525, 557, 556), (511, 512, 544, 543), (525, 526, 558, 557), (512, 513, 545, 544), (526, 527, 559, 558), (513, 514, 546, 545), (597, 598, 630, 629), (549, 550, 582, 581), (563, 564, 596, 595), (550, 551, 583, 582), (537, 538, 570, 569), (564, 565, 597, 596), (551, 552, 584, 583), (538, 539, 571, 570), (565, 566, 598, 597), (552, 553, 585, 584), (539, 540, 572, 571), (566, 567, 599, 598), (553, 554, 586, 585), (540, 541, 573, 572), (567, 568, 600, 599), (554, 555, 587, 586), (541, 542, 574, 573), (568, 537, 569, 600), (555, 556, 588, 587), (542, 543, 575, 574), (556, 557, 589, 588), (543, 544, 576, 575), (557, 558, 590, 589), (544, 545, 577, 576), (558, 559, 591, 590), (545, 546, 578, 577), (559, 560, 592, 591), (546, 547, 579, 578), (560, 561, 593, 592), (547, 548, 580, 579), (561, 562, 594, 593), (548, 549, 581, 580), (632, 601, 633, 664), (584, 585, 617, 616), (571, 572, 604, 603), (598, 599, 631, 630), (585, 586, 618, 617), (572, 573, 605, 604), (599, 600, 632, 631), (586, 587, 619, 618), (573, 574, 606, 605), (600, 569, 601, 632), (587, 588, 620, 619), (574, 575, 607, 606), (588, 589, 621, 620), (575, 576, 608, 607), (589, 590, 622, 621), (576, 577, 609, 608), (590, 591, 623, 622), (577, 578, 610, 609), (591, 592, 624, 623), (578, 579, 611, 610), (592, 593, 625, 624), (579, 580, 612, 611), (593, 594, 626, 625), (580, 581, 613, 612), (594, 595, 627, 626), (581, 582, 614, 613), (595, 596, 628, 627), (582, 583, 615, 614), (569, 570, 602, 601), (596, 597, 629, 628), (583, 584, 616, 615), (570, 571, 603, 602), (654, 655, 665), (619, 620, 652, 651), (606, 607, 639, 638), (620, 621, 653, 652), (607, 608, 640, 639), (621, 622, 654, 653), (608, 609, 641, 640), (622, 623, 655, 654), (609, 610, 642, 641), (623, 624, 656, 655), (610, 611, 643, 642), (624, 625, 657, 656), (611, 612, 644, 643), (625, 626, 658, 657), (612, 613, 645, 644), (626, 627, 659, 658), (613, 614, 646, 645), (627, 628, 660, 659), (614, 615, 647, 646), (601, 602, 634, 633), (628, 629, 661, 660), (615, 616, 648, 647), (602, 603, 635, 634), (629, 630, 662, 661), (616, 617, 649, 648), (603, 604, 636, 635), (630, 631, 663, 662), (617, 618, 650, 649), (604, 605, 637, 636), (631, 632, 664, 663), (618, 619, 651, 650), (605, 606, 638, 637), (641, 642, 665), (655, 656, 665), (642, 643, 665), (656, 657, 665), (643, 644, 665), (657, 658, 665), (644, 645, 665), (658, 659, 665), (645, 646, 665), (659, 660, 665), (646, 647, 665), (633, 634, 665), (660, 661, 665), (647, 648, 665), (634, 635, 665), (661, 662, 665), (648, 649, 665), (635, 636, 665), (662, 663, 665), (649, 650, 665), (636, 637, 665), (663, 664, 665), (650, 651, 665), (637, 638, 665), (664, 633, 665), (651, 652, 665), (638, 639, 665), (652, 653, 665), (639, 640, 665), (653, 654, 665), (640, 641, 665)])
me_cylinder_001.polygons.foreach_set('use_smooth', [True] * 696)
me_cylinder_001.use_remesh_preserve_volume = False
me_cylinder_001.use_remesh_preserve_attributes = False
me_cylinder_001.use_mirror_vertex_groups = False
me_cylinder_001.update()

# ---- objects
ob_cylinder = bpy.data.objects.new('Cylinder', me_cylinder_001)

# ---- transforms, parenting, visibility, modifiers, constraints
ob_cylinder.location = (0.0, 0.0, 0.0)
ob_cylinder.scale = (0.26, 0.26, 0.5634)
ob_cylinder.lineart.crease_threshold = 0.0

# ---- collection membership
col_collection_1.objects.link(ob_cylinder)

# ---- scene / render settings (as saved in the file)
scene.frame_start = 1; scene.frame_end = 250; scene.frame_set(1)
scene.render.engine = 'BLENDER_EEVEE_NEXT'
scene.render.resolution_percentage = 50
scene.render.dither_intensity = 0.0
scene.cycles.use_denoising = False
scene.cycles.samples = 128
scene.cycles.sampling_pattern = 'TABULATED_SOBOL'
scene.cycles.use_adaptive_sampling = False
scene.cycles.use_light_tree = False
scene.cycles.blur_glossy = 0.0
scene.cycles.sample_clamp_indirect = 0.0
scene.view_settings.view_transform = 'Standard'
bpy.context.view_layer.update()

# ---- added for rendering (the .blend has no active camera and no usable light): camera, sun
cam_auto = bpy.data.cameras.new('AutoCamera')
cam_auto.lens = 50.0
cam_auto.sensor_width = 36.0
cam_auto.clip_end = 1000.0
ob_auto_camera = bpy.data.objects.new('AutoCamera', cam_auto)
scene.collection.objects.link(ob_auto_camera)
ob_auto_camera.location = (2.33422, -2.80106, 2.16122)
ob_auto_camera.rotation_euler = (1.09748, -7.21219e-08, 0.694738)
scene.camera = ob_auto_camera
light_auto_sun = bpy.data.lights.new('AutoSun', 'SUN')
light_auto_sun.energy = 3.0
light_auto_sun.angle = 0.0523599
ob_auto_sun = bpy.data.objects.new('AutoSun', light_auto_sun)
scene.collection.objects.link(ob_auto_sun)
ob_auto_sun.rotation_euler = (0.872665, 0.174533, 0.523599)
bpy.context.view_layer.update()
